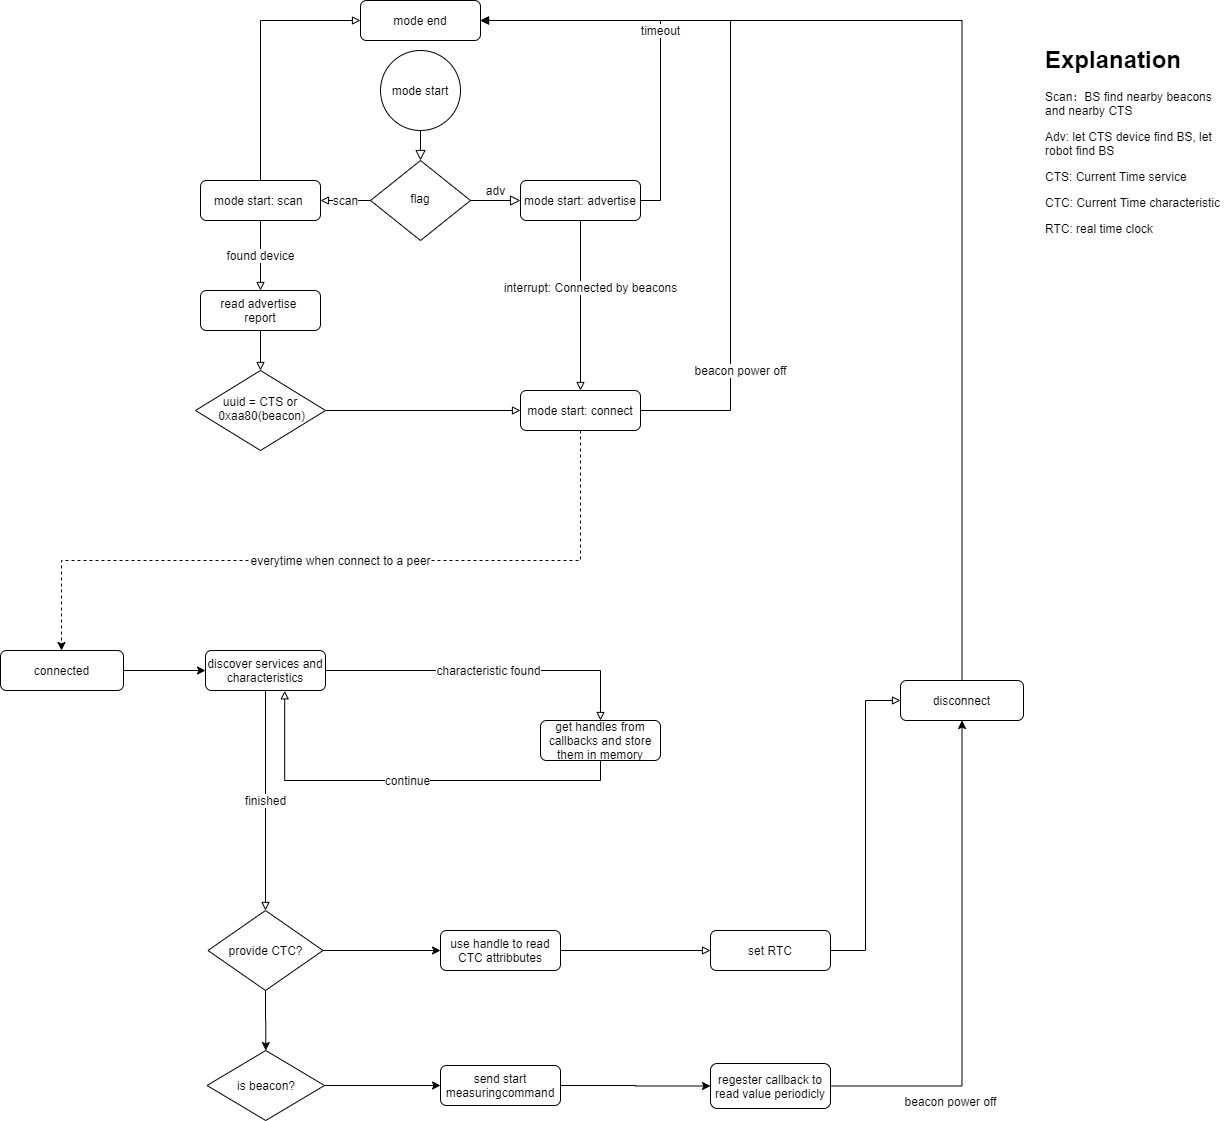

The diagram above was exported from draw.io. Its source (the exported page's mxGraphModel, read from the mxfile embedded in the PNG):
<mxGraphModel dx="1339" dy="416" grid="1" gridSize="10" guides="1" tooltips="1" connect="1" arrows="1" fold="1" page="1" pageScale="1" pageWidth="827" pageHeight="1169" math="0" shadow="0">
  <root>
    <mxCell id="0" />
    <mxCell id="1" parent="0" />
    <mxCell id="lE3xEyt77pD-uAa77RRZ-1" value="" style="rounded=0;html=1;jettySize=auto;orthogonalLoop=1;fontSize=11;endArrow=block;endFill=0;endSize=8;strokeWidth=1;shadow=0;labelBackgroundColor=none;edgeStyle=orthogonalEdgeStyle;exitX=0.5;exitY=1;exitDx=0;exitDy=0;" edge="1" parent="1" source="lE3xEyt77pD-uAa77RRZ-43" target="lE3xEyt77pD-uAa77RRZ-4">
      <mxGeometry relative="1" as="geometry" />
    </mxCell>
    <mxCell id="lE3xEyt77pD-uAa77RRZ-2" value="adv" style="edgeStyle=orthogonalEdgeStyle;rounded=0;html=1;jettySize=auto;orthogonalLoop=1;fontSize=11;endArrow=block;endFill=0;endSize=8;strokeWidth=1;shadow=0;labelBackgroundColor=none;" edge="1" parent="1" source="lE3xEyt77pD-uAa77RRZ-4" target="lE3xEyt77pD-uAa77RRZ-7">
      <mxGeometry y="10" relative="1" as="geometry">
        <mxPoint as="offset" />
      </mxGeometry>
    </mxCell>
    <mxCell id="lE3xEyt77pD-uAa77RRZ-3" value="scan" style="edgeStyle=orthogonalEdgeStyle;rounded=0;orthogonalLoop=1;jettySize=auto;html=1;exitX=0;exitY=0.5;exitDx=0;exitDy=0;entryX=1;entryY=0.5;entryDx=0;entryDy=0;endArrow=block;endFill=0;" edge="1" parent="1" source="lE3xEyt77pD-uAa77RRZ-4" target="lE3xEyt77pD-uAa77RRZ-15">
      <mxGeometry relative="1" as="geometry" />
    </mxCell>
    <mxCell id="lE3xEyt77pD-uAa77RRZ-4" value="flag" style="rhombus;whiteSpace=wrap;html=1;shadow=0;fontFamily=Helvetica;fontSize=12;align=center;strokeWidth=1;spacing=6;spacingTop=-4;" vertex="1" parent="1">
      <mxGeometry x="170" y="170" width="100" height="80" as="geometry" />
    </mxCell>
    <mxCell id="lE3xEyt77pD-uAa77RRZ-5" value="timeout" style="edgeStyle=orthogonalEdgeStyle;rounded=0;orthogonalLoop=1;jettySize=auto;html=1;exitX=1;exitY=0.5;exitDx=0;exitDy=0;entryX=1;entryY=0.5;entryDx=0;entryDy=0;" edge="1" parent="1" source="lE3xEyt77pD-uAa77RRZ-7" target="lE3xEyt77pD-uAa77RRZ-20">
      <mxGeometry relative="1" as="geometry" />
    </mxCell>
    <mxCell id="lE3xEyt77pD-uAa77RRZ-6" value="interrupt: Connected by beacons" style="edgeStyle=orthogonalEdgeStyle;rounded=0;orthogonalLoop=1;jettySize=auto;html=1;entryX=0.5;entryY=0;entryDx=0;entryDy=0;endArrow=block;endFill=0;strokeColor=#000000;" edge="1" parent="1" source="lE3xEyt77pD-uAa77RRZ-7" target="lE3xEyt77pD-uAa77RRZ-10">
      <mxGeometry x="-0.3929" y="18" relative="1" as="geometry">
        <mxPoint x="-8" y="15" as="offset" />
      </mxGeometry>
    </mxCell>
    <mxCell id="lE3xEyt77pD-uAa77RRZ-7" value="mode start: advertise" style="rounded=1;whiteSpace=wrap;html=1;fontSize=12;glass=0;strokeWidth=1;shadow=0;" vertex="1" parent="1">
      <mxGeometry x="320" y="190" width="120" height="40" as="geometry" />
    </mxCell>
    <mxCell id="lE3xEyt77pD-uAa77RRZ-8" value="beacon power off" style="edgeStyle=orthogonalEdgeStyle;rounded=0;orthogonalLoop=1;jettySize=auto;html=1;exitX=1;exitY=0.5;exitDx=0;exitDy=0;entryX=1;entryY=0.5;entryDx=0;entryDy=0;endArrow=block;endFill=0;strokeColor=#000000;" edge="1" parent="1" source="lE3xEyt77pD-uAa77RRZ-10" target="lE3xEyt77pD-uAa77RRZ-20">
      <mxGeometry x="-0.6429" y="-10" relative="1" as="geometry">
        <Array as="points">
          <mxPoint x="530" y="420" />
          <mxPoint x="530" y="30" />
        </Array>
        <mxPoint as="offset" />
      </mxGeometry>
    </mxCell>
    <mxCell id="lE3xEyt77pD-uAa77RRZ-9" value="everytime when connect to a peer" style="edgeStyle=orthogonalEdgeStyle;rounded=0;orthogonalLoop=1;jettySize=auto;html=1;dashed=1;" edge="1" parent="1" source="lE3xEyt77pD-uAa77RRZ-10" target="lE3xEyt77pD-uAa77RRZ-33">
      <mxGeometry relative="1" as="geometry">
        <Array as="points">
          <mxPoint x="380" y="570" />
          <mxPoint x="-139" y="570" />
        </Array>
      </mxGeometry>
    </mxCell>
    <mxCell id="lE3xEyt77pD-uAa77RRZ-10" value="mode start: connect" style="rounded=1;whiteSpace=wrap;html=1;fontSize=12;glass=0;strokeWidth=1;shadow=0;" vertex="1" parent="1">
      <mxGeometry x="320" y="400" width="120" height="40" as="geometry" />
    </mxCell>
    <mxCell id="lE3xEyt77pD-uAa77RRZ-11" value="&lt;h1&gt;Explanation&lt;/h1&gt;&lt;p&gt;Scan：BS find nearby beacons and nearby CTS&lt;/p&gt;&lt;p&gt;Adv: let CTS device find BS, let robot find BS&lt;/p&gt;&lt;p&gt;CTS: Current Time service&lt;/p&gt;&lt;p&gt;CTC: Current Time characteristic&lt;/p&gt;&lt;p&gt;RTC: real time clock&lt;/p&gt;" style="text;html=1;strokeColor=none;fillColor=none;spacing=5;spacingTop=-20;whiteSpace=wrap;overflow=hidden;rounded=0;" vertex="1" parent="1">
      <mxGeometry x="840" y="50" width="190" height="330" as="geometry" />
    </mxCell>
    <mxCell id="lE3xEyt77pD-uAa77RRZ-12" value="found device" style="edgeStyle=orthogonalEdgeStyle;rounded=0;orthogonalLoop=1;jettySize=auto;html=1;endArrow=block;endFill=0;" edge="1" parent="1" source="lE3xEyt77pD-uAa77RRZ-15" target="lE3xEyt77pD-uAa77RRZ-17">
      <mxGeometry relative="1" as="geometry" />
    </mxCell>
    <mxCell id="lE3xEyt77pD-uAa77RRZ-13" style="edgeStyle=orthogonalEdgeStyle;rounded=0;orthogonalLoop=1;jettySize=auto;html=1;exitX=0.5;exitY=0;exitDx=0;exitDy=0;entryX=0;entryY=0.5;entryDx=0;entryDy=0;endArrow=block;endFill=0;strokeColor=#FFFFFF;" edge="1" parent="1" source="lE3xEyt77pD-uAa77RRZ-15">
      <mxGeometry relative="1" as="geometry">
        <mxPoint x="160" y="100" as="targetPoint" />
      </mxGeometry>
    </mxCell>
    <mxCell id="lE3xEyt77pD-uAa77RRZ-14" style="edgeStyle=orthogonalEdgeStyle;rounded=0;orthogonalLoop=1;jettySize=auto;html=1;entryX=0;entryY=0.5;entryDx=0;entryDy=0;endArrow=block;endFill=0;strokeColor=#000000;exitX=0.5;exitY=0;exitDx=0;exitDy=0;" edge="1" parent="1" source="lE3xEyt77pD-uAa77RRZ-15" target="lE3xEyt77pD-uAa77RRZ-20">
      <mxGeometry relative="1" as="geometry">
        <Array as="points">
          <mxPoint x="60" y="30" />
        </Array>
      </mxGeometry>
    </mxCell>
    <mxCell id="lE3xEyt77pD-uAa77RRZ-15" value="mode start: scan&amp;nbsp;" style="rounded=1;whiteSpace=wrap;html=1;fontSize=12;glass=0;strokeWidth=1;shadow=0;" vertex="1" parent="1">
      <mxGeometry y="190" width="120" height="40" as="geometry" />
    </mxCell>
    <mxCell id="lE3xEyt77pD-uAa77RRZ-16" style="edgeStyle=orthogonalEdgeStyle;rounded=0;orthogonalLoop=1;jettySize=auto;html=1;endArrow=block;endFill=0;" edge="1" parent="1" source="lE3xEyt77pD-uAa77RRZ-17" target="lE3xEyt77pD-uAa77RRZ-19">
      <mxGeometry relative="1" as="geometry" />
    </mxCell>
    <mxCell id="lE3xEyt77pD-uAa77RRZ-17" value="read advertise &lt;br&gt;report" style="rounded=1;whiteSpace=wrap;html=1;fontSize=12;glass=0;strokeWidth=1;shadow=0;" vertex="1" parent="1">
      <mxGeometry y="300" width="120" height="40" as="geometry" />
    </mxCell>
    <mxCell id="lE3xEyt77pD-uAa77RRZ-18" style="edgeStyle=orthogonalEdgeStyle;rounded=0;orthogonalLoop=1;jettySize=auto;html=1;exitX=1;exitY=0.5;exitDx=0;exitDy=0;endArrow=block;endFill=0;" edge="1" parent="1" source="lE3xEyt77pD-uAa77RRZ-19" target="lE3xEyt77pD-uAa77RRZ-10">
      <mxGeometry relative="1" as="geometry" />
    </mxCell>
    <mxCell id="lE3xEyt77pD-uAa77RRZ-19" value="uuid = CTS or&lt;br&gt;&amp;nbsp;0xaa80(beacon)" style="rhombus;whiteSpace=wrap;html=1;shadow=0;fontFamily=Helvetica;fontSize=12;align=center;strokeWidth=1;spacing=6;spacingTop=-4;" vertex="1" parent="1">
      <mxGeometry x="-5" y="380" width="130" height="80" as="geometry" />
    </mxCell>
    <mxCell id="lE3xEyt77pD-uAa77RRZ-20" value="mode end" style="rounded=1;whiteSpace=wrap;html=1;fontSize=12;glass=0;strokeWidth=1;shadow=0;" vertex="1" parent="1">
      <mxGeometry x="160" y="10" width="120" height="40" as="geometry" />
    </mxCell>
    <mxCell id="lE3xEyt77pD-uAa77RRZ-21" value="finished" style="edgeStyle=orthogonalEdgeStyle;rounded=0;orthogonalLoop=1;jettySize=auto;html=1;endArrow=block;endFill=0;strokeColor=#000000;exitX=0.5;exitY=1;exitDx=0;exitDy=0;entryX=0.5;entryY=0;entryDx=0;entryDy=0;" edge="1" parent="1" source="lE3xEyt77pD-uAa77RRZ-23" target="lE3xEyt77pD-uAa77RRZ-38">
      <mxGeometry relative="1" as="geometry" />
    </mxCell>
    <mxCell id="lE3xEyt77pD-uAa77RRZ-22" value="characteristic found" style="edgeStyle=orthogonalEdgeStyle;rounded=0;orthogonalLoop=1;jettySize=auto;html=1;exitX=1;exitY=0.5;exitDx=0;exitDy=0;entryX=0.5;entryY=0;entryDx=0;entryDy=0;endArrow=block;endFill=0;strokeColor=#000000;" edge="1" parent="1" source="lE3xEyt77pD-uAa77RRZ-23" target="lE3xEyt77pD-uAa77RRZ-31">
      <mxGeometry relative="1" as="geometry" />
    </mxCell>
    <mxCell id="lE3xEyt77pD-uAa77RRZ-23" value="discover services and characteristics" style="rounded=1;whiteSpace=wrap;html=1;fontSize=12;glass=0;strokeWidth=1;shadow=0;" vertex="1" parent="1">
      <mxGeometry x="5" y="660" width="120" height="40" as="geometry" />
    </mxCell>
    <mxCell id="lE3xEyt77pD-uAa77RRZ-24" style="edgeStyle=orthogonalEdgeStyle;rounded=0;orthogonalLoop=1;jettySize=auto;html=1;exitX=1;exitY=0.5;exitDx=0;exitDy=0;entryX=0;entryY=0.5;entryDx=0;entryDy=0;endArrow=block;endFill=0;strokeColor=#000000;" edge="1" parent="1" source="lE3xEyt77pD-uAa77RRZ-25" target="lE3xEyt77pD-uAa77RRZ-27">
      <mxGeometry relative="1" as="geometry" />
    </mxCell>
    <mxCell id="lE3xEyt77pD-uAa77RRZ-25" value="use handle to read CTC attribbutes" style="rounded=1;whiteSpace=wrap;html=1;fontSize=12;glass=0;strokeWidth=1;shadow=0;" vertex="1" parent="1">
      <mxGeometry x="240" y="940" width="120" height="40" as="geometry" />
    </mxCell>
    <mxCell id="lE3xEyt77pD-uAa77RRZ-26" style="edgeStyle=orthogonalEdgeStyle;rounded=0;orthogonalLoop=1;jettySize=auto;html=1;exitX=1;exitY=0.5;exitDx=0;exitDy=0;entryX=0;entryY=0.5;entryDx=0;entryDy=0;endArrow=block;endFill=0;strokeColor=#000000;" edge="1" parent="1" source="lE3xEyt77pD-uAa77RRZ-27" target="lE3xEyt77pD-uAa77RRZ-29">
      <mxGeometry relative="1" as="geometry" />
    </mxCell>
    <mxCell id="lE3xEyt77pD-uAa77RRZ-27" value="set RTC" style="rounded=1;whiteSpace=wrap;html=1;fontSize=12;glass=0;strokeWidth=1;shadow=0;" vertex="1" parent="1">
      <mxGeometry x="510" y="940" width="120" height="40" as="geometry" />
    </mxCell>
    <mxCell id="lE3xEyt77pD-uAa77RRZ-28" style="edgeStyle=orthogonalEdgeStyle;rounded=0;orthogonalLoop=1;jettySize=auto;html=1;exitX=0.5;exitY=0;exitDx=0;exitDy=0;entryX=1;entryY=0.5;entryDx=0;entryDy=0;endArrow=block;endFill=0;strokeColor=#000000;" edge="1" parent="1" source="lE3xEyt77pD-uAa77RRZ-29" target="lE3xEyt77pD-uAa77RRZ-20">
      <mxGeometry relative="1" as="geometry" />
    </mxCell>
    <mxCell id="lE3xEyt77pD-uAa77RRZ-29" value="disconnect" style="rounded=1;whiteSpace=wrap;html=1;" vertex="1" parent="1">
      <mxGeometry x="700" y="690" width="123" height="40" as="geometry" />
    </mxCell>
    <mxCell id="lE3xEyt77pD-uAa77RRZ-30" value="continue" style="edgeStyle=orthogonalEdgeStyle;rounded=0;orthogonalLoop=1;jettySize=auto;html=1;exitX=0.5;exitY=1;exitDx=0;exitDy=0;entryX=0.66;entryY=1.008;entryDx=0;entryDy=0;entryPerimeter=0;endArrow=block;endFill=0;strokeColor=#000000;" edge="1" parent="1" source="lE3xEyt77pD-uAa77RRZ-31" target="lE3xEyt77pD-uAa77RRZ-23">
      <mxGeometry relative="1" as="geometry" />
    </mxCell>
    <mxCell id="lE3xEyt77pD-uAa77RRZ-31" value="get handles from callbacks and store them in memory" style="rounded=1;whiteSpace=wrap;html=1;fontSize=12;glass=0;strokeWidth=1;shadow=0;" vertex="1" parent="1">
      <mxGeometry x="340" y="730" width="120" height="40" as="geometry" />
    </mxCell>
    <mxCell id="lE3xEyt77pD-uAa77RRZ-32" style="edgeStyle=orthogonalEdgeStyle;rounded=0;orthogonalLoop=1;jettySize=auto;html=1;entryX=0;entryY=0.5;entryDx=0;entryDy=0;" edge="1" parent="1" source="lE3xEyt77pD-uAa77RRZ-33" target="lE3xEyt77pD-uAa77RRZ-23">
      <mxGeometry relative="1" as="geometry">
        <mxPoint x="-40" y="680" as="sourcePoint" />
      </mxGeometry>
    </mxCell>
    <mxCell id="lE3xEyt77pD-uAa77RRZ-33" value="connected" style="rounded=1;whiteSpace=wrap;html=1;" vertex="1" parent="1">
      <mxGeometry x="-200" y="660" width="123" height="40" as="geometry" />
    </mxCell>
    <mxCell id="lE3xEyt77pD-uAa77RRZ-34" style="edgeStyle=orthogonalEdgeStyle;rounded=0;orthogonalLoop=1;jettySize=auto;html=1;exitX=1;exitY=0.5;exitDx=0;exitDy=0;" edge="1" parent="1" source="lE3xEyt77pD-uAa77RRZ-35" target="lE3xEyt77pD-uAa77RRZ-40">
      <mxGeometry relative="1" as="geometry" />
    </mxCell>
    <mxCell id="lE3xEyt77pD-uAa77RRZ-35" value="is beacon?" style="rhombus;whiteSpace=wrap;html=1;" vertex="1" parent="1">
      <mxGeometry x="6.5" y="1060" width="117.5" height="70" as="geometry" />
    </mxCell>
    <mxCell id="lE3xEyt77pD-uAa77RRZ-36" style="edgeStyle=orthogonalEdgeStyle;rounded=0;orthogonalLoop=1;jettySize=auto;html=1;" edge="1" parent="1" source="lE3xEyt77pD-uAa77RRZ-38" target="lE3xEyt77pD-uAa77RRZ-25">
      <mxGeometry relative="1" as="geometry" />
    </mxCell>
    <mxCell id="lE3xEyt77pD-uAa77RRZ-37" style="edgeStyle=orthogonalEdgeStyle;rounded=0;orthogonalLoop=1;jettySize=auto;html=1;exitX=0.5;exitY=1;exitDx=0;exitDy=0;" edge="1" parent="1" source="lE3xEyt77pD-uAa77RRZ-38" target="lE3xEyt77pD-uAa77RRZ-35">
      <mxGeometry relative="1" as="geometry" />
    </mxCell>
    <mxCell id="lE3xEyt77pD-uAa77RRZ-38" value="provide CTC?" style="rhombus;whiteSpace=wrap;html=1;" vertex="1" parent="1">
      <mxGeometry x="7.5" y="920" width="115" height="80" as="geometry" />
    </mxCell>
    <mxCell id="lE3xEyt77pD-uAa77RRZ-39" style="edgeStyle=orthogonalEdgeStyle;rounded=0;orthogonalLoop=1;jettySize=auto;html=1;exitX=1;exitY=0.5;exitDx=0;exitDy=0;" edge="1" parent="1" source="lE3xEyt77pD-uAa77RRZ-40" target="lE3xEyt77pD-uAa77RRZ-42">
      <mxGeometry relative="1" as="geometry" />
    </mxCell>
    <mxCell id="lE3xEyt77pD-uAa77RRZ-40" value="send start measuringcommand" style="rounded=1;whiteSpace=wrap;html=1;fontSize=12;glass=0;strokeWidth=1;shadow=0;" vertex="1" parent="1">
      <mxGeometry x="240" y="1075" width="120" height="40" as="geometry" />
    </mxCell>
    <mxCell id="lE3xEyt77pD-uAa77RRZ-41" value="beacon power off" style="edgeStyle=orthogonalEdgeStyle;rounded=0;orthogonalLoop=1;jettySize=auto;html=1;exitX=1;exitY=0.5;exitDx=0;exitDy=0;" edge="1" parent="1" source="lE3xEyt77pD-uAa77RRZ-42" target="lE3xEyt77pD-uAa77RRZ-29">
      <mxGeometry x="-0.5171" y="-15" relative="1" as="geometry">
        <mxPoint as="offset" />
      </mxGeometry>
    </mxCell>
    <mxCell id="lE3xEyt77pD-uAa77RRZ-42" value="regester callback to read value periodicly" style="rounded=1;whiteSpace=wrap;html=1;" vertex="1" parent="1">
      <mxGeometry x="510" y="1073" width="120" height="45" as="geometry" />
    </mxCell>
    <mxCell id="lE3xEyt77pD-uAa77RRZ-43" value="&lt;span style=&quot;white-space: normal&quot;&gt;mode start&lt;/span&gt;" style="ellipse;whiteSpace=wrap;html=1;aspect=fixed;" vertex="1" parent="1">
      <mxGeometry x="180" y="60" width="80" height="80" as="geometry" />
    </mxCell>
  </root>
</mxGraphModel>